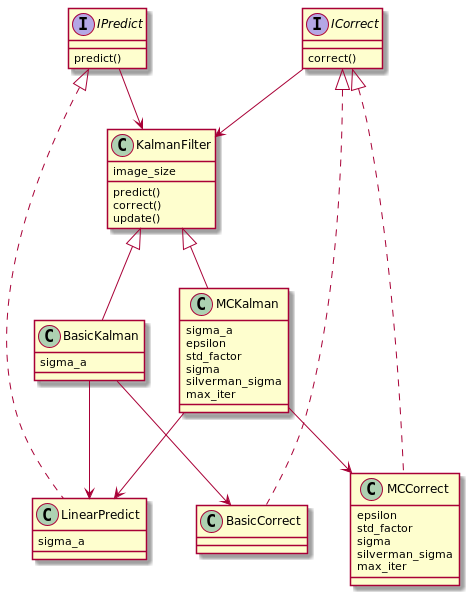

The diagram above was rendered by PlantUML. Its source (embedded in the PNG):
@startuml
interface IPredict {
    predict()
}
class LinearPredict{
    sigma_a
}

interface ICorrect{
    correct()
}
class MCCorrect{
   epsilon
   std_factor
   sigma
   silverman_sigma
   max_iter
}
class BasicCorrect{
}

class KalmanFilter{
    predict()
    correct()
    update()
    image_size
}
class MCKalman {
   sigma_a
   epsilon
   std_factor
   sigma
   silverman_sigma
   max_iter
}
class BasicKalman{
    sigma_a
}



ICorrect --> KalmanFilter
IPredict --> KalmanFilter

KalmanFilter <|-- MCKalman
KalmanFilter <|-- BasicKalman

BasicKalman --> LinearPredict
MCKalman --> LinearPredict

BasicKalman --> BasicCorrect
MCKalman --> MCCorrect

IPredict <|.. LinearPredict
ICorrect <|.. MCCorrect
ICorrect <|.. BasicCorrect

@enduml